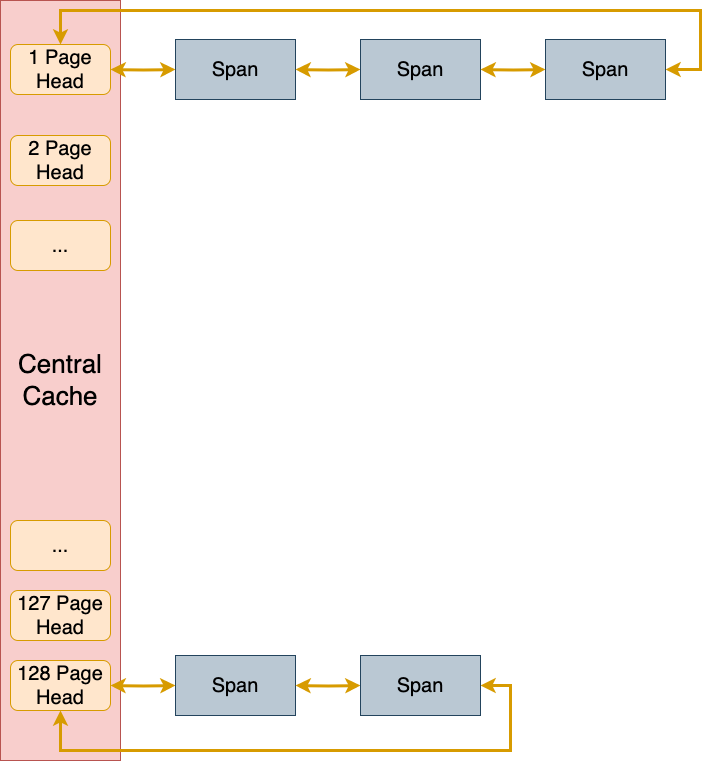

The diagram above was exported from draw.io. Its source (the exported page's mxGraphModel, read from the mxfile embedded in the PNG):
<mxGraphModel dx="1728" dy="1056" grid="1" gridSize="10" guides="1" tooltips="1" connect="1" arrows="1" fold="1" page="0" pageScale="1" pageWidth="827" pageHeight="1169" background="#ffffff" math="0" shadow="0">
  <root>
    <mxCell id="0" />
    <mxCell id="1" parent="0" />
    <mxCell id="obGVawcPNimr_O7q9zKv-1" value="&lt;font style=&quot;font-size: 26px;&quot;&gt;Central&lt;br&gt;Cache&lt;/font&gt;" style="rounded=0;whiteSpace=wrap;html=1;fillColor=#f8cecc;strokeColor=#b85450;" parent="1" vertex="1">
      <mxGeometry x="140" y="110" width="120" height="760" as="geometry" />
    </mxCell>
    <mxCell id="obGVawcPNimr_O7q9zKv-5" value="&lt;font style=&quot;font-size: 20px;&quot;&gt;128 Page&lt;br&gt;Head&lt;br&gt;&lt;/font&gt;" style="rounded=1;whiteSpace=wrap;html=1;fillColor=#ffe6cc;strokeColor=#d79b00;" parent="1" vertex="1">
      <mxGeometry x="150" y="770" width="100" height="50" as="geometry" />
    </mxCell>
    <mxCell id="4hncOdd8j4i0VnZ4J8Mk-4" style="edgeStyle=orthogonalEdgeStyle;rounded=0;orthogonalLoop=1;jettySize=auto;html=1;entryX=0;entryY=0.5;entryDx=0;entryDy=0;startArrow=classic;startFill=1;strokeColor=#d79b00;strokeWidth=3;fillColor=#fff2cc;" parent="1" target="4hncOdd8j4i0VnZ4J8Mk-2" edge="1">
      <mxGeometry relative="1" as="geometry">
        <mxPoint x="250" y="179" as="sourcePoint" />
      </mxGeometry>
    </mxCell>
    <mxCell id="obGVawcPNimr_O7q9zKv-6" value="&lt;font style=&quot;font-size: 20px;&quot;&gt;1 Page&lt;br&gt;Head&lt;br&gt;&lt;/font&gt;" style="rounded=1;whiteSpace=wrap;html=1;fillColor=#ffe6cc;strokeColor=#d79b00;" parent="1" vertex="1">
      <mxGeometry x="150" y="154" width="100" height="50" as="geometry" />
    </mxCell>
    <mxCell id="obGVawcPNimr_O7q9zKv-7" value="&lt;font style=&quot;font-size: 20px;&quot;&gt;2 Page&lt;br&gt;Head&lt;br&gt;&lt;/font&gt;" style="rounded=1;whiteSpace=wrap;html=1;fillColor=#ffe6cc;strokeColor=#d79b00;" parent="1" vertex="1">
      <mxGeometry x="150" y="245" width="100" height="50" as="geometry" />
    </mxCell>
    <mxCell id="obGVawcPNimr_O7q9zKv-8" value="&lt;font style=&quot;font-size: 20px;&quot;&gt;127 Page&lt;br&gt;Head&lt;br&gt;&lt;/font&gt;" style="rounded=1;whiteSpace=wrap;html=1;fillColor=#ffe6cc;strokeColor=#d79b00;" parent="1" vertex="1">
      <mxGeometry x="150" y="700" width="100" height="50" as="geometry" />
    </mxCell>
    <mxCell id="obGVawcPNimr_O7q9zKv-9" value="&lt;font style=&quot;font-size: 20px;&quot;&gt;...&lt;/font&gt;" style="rounded=1;whiteSpace=wrap;html=1;fillColor=#ffe6cc;strokeColor=#d79b00;" parent="1" vertex="1">
      <mxGeometry x="150" y="330" width="100" height="50" as="geometry" />
    </mxCell>
    <mxCell id="obGVawcPNimr_O7q9zKv-10" value="&lt;font style=&quot;font-size: 20px;&quot;&gt;...&lt;/font&gt;" style="rounded=1;whiteSpace=wrap;html=1;fillColor=#ffe6cc;strokeColor=#d79b00;" parent="1" vertex="1">
      <mxGeometry x="150" y="630" width="100" height="50" as="geometry" />
    </mxCell>
    <mxCell id="4hncOdd8j4i0VnZ4J8Mk-2" value="&lt;font style=&quot;font-size: 20px;&quot;&gt;Span&lt;/font&gt;" style="rounded=0;whiteSpace=wrap;html=1;fillColor=#bac8d3;strokeColor=#23445d;" parent="1" vertex="1">
      <mxGeometry x="315" y="149" width="120" height="60" as="geometry" />
    </mxCell>
    <mxCell id="4hncOdd8j4i0VnZ4J8Mk-5" style="edgeStyle=orthogonalEdgeStyle;rounded=0;orthogonalLoop=1;jettySize=auto;html=1;entryX=0;entryY=0.5;entryDx=0;entryDy=0;startArrow=classic;startFill=1;strokeColor=#d79b00;strokeWidth=3;fillColor=#fff2cc;" parent="1" target="4hncOdd8j4i0VnZ4J8Mk-6" edge="1">
      <mxGeometry relative="1" as="geometry">
        <mxPoint x="435" y="179" as="sourcePoint" />
      </mxGeometry>
    </mxCell>
    <mxCell id="4hncOdd8j4i0VnZ4J8Mk-6" value="&lt;font style=&quot;font-size: 20px;&quot;&gt;Span&lt;/font&gt;" style="rounded=0;whiteSpace=wrap;html=1;fillColor=#bac8d3;strokeColor=#23445d;" parent="1" vertex="1">
      <mxGeometry x="500" y="149" width="120" height="60" as="geometry" />
    </mxCell>
    <mxCell id="4hncOdd8j4i0VnZ4J8Mk-7" style="edgeStyle=orthogonalEdgeStyle;rounded=0;orthogonalLoop=1;jettySize=auto;html=1;entryX=0;entryY=0.5;entryDx=0;entryDy=0;startArrow=classic;startFill=1;strokeColor=#d79b00;strokeWidth=3;fillColor=#fff2cc;" parent="1" target="4hncOdd8j4i0VnZ4J8Mk-8" edge="1">
      <mxGeometry relative="1" as="geometry">
        <mxPoint x="620" y="179" as="sourcePoint" />
      </mxGeometry>
    </mxCell>
    <mxCell id="wLXuN_ykp_15DqU3RYk2-1" style="edgeStyle=orthogonalEdgeStyle;rounded=0;orthogonalLoop=1;jettySize=auto;html=1;entryX=0.5;entryY=0;entryDx=0;entryDy=0;strokeColor=#d79b00;startArrow=classic;startFill=1;strokeWidth=3;fillColor=#fff2cc;exitX=1;exitY=0.5;exitDx=0;exitDy=0;" edge="1" parent="1" source="4hncOdd8j4i0VnZ4J8Mk-8" target="obGVawcPNimr_O7q9zKv-6">
      <mxGeometry relative="1" as="geometry">
        <Array as="points">
          <mxPoint x="840" y="179" />
          <mxPoint x="840" y="120" />
          <mxPoint x="200" y="120" />
        </Array>
      </mxGeometry>
    </mxCell>
    <mxCell id="4hncOdd8j4i0VnZ4J8Mk-8" value="&lt;font style=&quot;font-size: 20px;&quot;&gt;Span&lt;/font&gt;" style="rounded=0;whiteSpace=wrap;html=1;fillColor=#bac8d3;strokeColor=#23445d;" parent="1" vertex="1">
      <mxGeometry x="685" y="149" width="120" height="60" as="geometry" />
    </mxCell>
    <mxCell id="4hncOdd8j4i0VnZ4J8Mk-46" style="edgeStyle=orthogonalEdgeStyle;rounded=0;orthogonalLoop=1;jettySize=auto;html=1;entryX=0;entryY=0.5;entryDx=0;entryDy=0;startArrow=classic;startFill=1;strokeColor=#d79b00;strokeWidth=3;fillColor=#fff2cc;" parent="1" target="4hncOdd8j4i0VnZ4J8Mk-47" edge="1">
      <mxGeometry relative="1" as="geometry">
        <mxPoint x="250" y="795" as="sourcePoint" />
      </mxGeometry>
    </mxCell>
    <mxCell id="4hncOdd8j4i0VnZ4J8Mk-47" value="&lt;font style=&quot;font-size: 20px;&quot;&gt;Span&lt;/font&gt;" style="rounded=0;whiteSpace=wrap;html=1;fillColor=#bac8d3;strokeColor=#23445d;" parent="1" vertex="1">
      <mxGeometry x="315" y="765" width="120" height="60" as="geometry" />
    </mxCell>
    <mxCell id="4hncOdd8j4i0VnZ4J8Mk-48" style="edgeStyle=orthogonalEdgeStyle;rounded=0;orthogonalLoop=1;jettySize=auto;html=1;entryX=0;entryY=0.5;entryDx=0;entryDy=0;startArrow=classic;startFill=1;strokeColor=#d79b00;strokeWidth=3;fillColor=#fff2cc;" parent="1" target="4hncOdd8j4i0VnZ4J8Mk-49" edge="1">
      <mxGeometry relative="1" as="geometry">
        <mxPoint x="435" y="795" as="sourcePoint" />
      </mxGeometry>
    </mxCell>
    <mxCell id="wLXuN_ykp_15DqU3RYk2-3" style="edgeStyle=orthogonalEdgeStyle;rounded=0;orthogonalLoop=1;jettySize=auto;html=1;entryX=0.5;entryY=1;entryDx=0;entryDy=0;strokeColor=#d79b00;startArrow=classic;startFill=1;strokeWidth=3;fillColor=#fff2cc;exitX=1;exitY=0.5;exitDx=0;exitDy=0;" edge="1" parent="1" source="4hncOdd8j4i0VnZ4J8Mk-49" target="obGVawcPNimr_O7q9zKv-5">
      <mxGeometry relative="1" as="geometry">
        <Array as="points">
          <mxPoint x="650" y="795" />
          <mxPoint x="650" y="860" />
          <mxPoint x="200" y="860" />
        </Array>
      </mxGeometry>
    </mxCell>
    <mxCell id="4hncOdd8j4i0VnZ4J8Mk-49" value="&lt;font style=&quot;font-size: 20px;&quot;&gt;Span&lt;/font&gt;" style="rounded=0;whiteSpace=wrap;html=1;fillColor=#bac8d3;strokeColor=#23445d;" parent="1" vertex="1">
      <mxGeometry x="500" y="765" width="120" height="60" as="geometry" />
    </mxCell>
  </root>
</mxGraphModel>